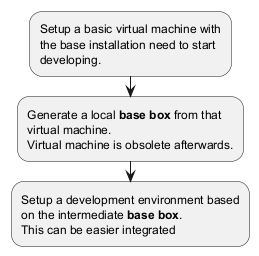

The diagram above was rendered by PlantUML. Its source (embedded in the PNG):
@startuml doc/vagrant-workflow

:Setup a basic virtual machine with
the base installation need to start 
developing.;
:Generate a local **base box** from that 
virtual machine.
Virtual machine is obsolete afterwards.;
:Setup a development environment based 
on the intermediate **base box**.
This can be easier integrated;

@enduml